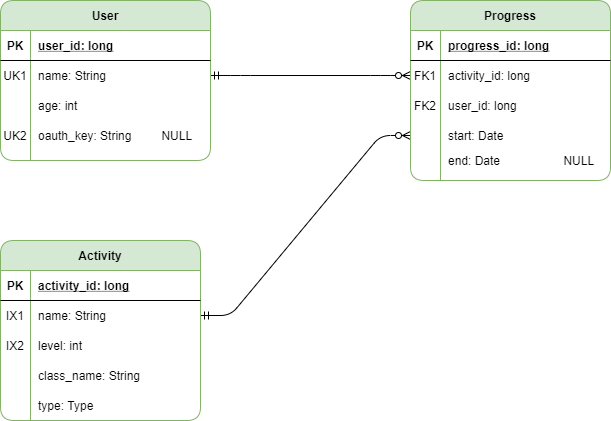

The diagram above was exported from draw.io. Its source (the exported page's mxGraphModel, read from the mxfile embedded in the PNG):
<mxGraphModel dx="988" dy="435" grid="1" gridSize="10" guides="1" tooltips="1" connect="1" arrows="1" fold="1" page="1" pageScale="1" pageWidth="850" pageHeight="1100" math="0" shadow="0">
  <root>
    <mxCell id="0" />
    <mxCell id="1" parent="0" />
    <mxCell id="2" value="end: Date                   NULL" style="shape=partialRectangle;connectable=0;fillColor=none;top=0;left=0;bottom=0;right=0;align=left;spacingLeft=6;overflow=hidden;" vertex="1" parent="1">
      <mxGeometry x="470" y="190" width="170" height="20" as="geometry" />
    </mxCell>
    <mxCell id="3" value="" style="edgeStyle=entityRelationEdgeStyle;fontSize=12;html=1;endArrow=ERzeroToMany;startArrow=ERmandOne;entryX=0;entryY=0.5;entryDx=0;entryDy=0;exitX=1;exitY=0.5;exitDx=0;exitDy=0;endFill=1;" edge="1" source="19" target="32" parent="1">
      <mxGeometry width="100" height="100" relative="1" as="geometry">
        <mxPoint x="90" y="210" as="sourcePoint" />
        <mxPoint x="150" y="210" as="targetPoint" />
      </mxGeometry>
    </mxCell>
    <mxCell id="4" value="" style="edgeStyle=entityRelationEdgeStyle;fontSize=12;html=1;endArrow=ERzeroToMany;startArrow=ERmandOne;exitX=1;exitY=0.5;exitDx=0;exitDy=0;entryX=0;entryY=0.75;entryDx=0;entryDy=0;" edge="1" source="9" target="28" parent="1">
      <mxGeometry width="100" height="100" relative="1" as="geometry">
        <mxPoint x="630" y="130" as="sourcePoint" />
        <mxPoint x="400" y="210" as="targetPoint" />
      </mxGeometry>
    </mxCell>
    <mxCell id="5" value="Activity" style="shape=table;startSize=30;container=1;collapsible=1;childLayout=tableLayout;fixedRows=1;rowLines=0;fontStyle=1;align=center;resizeLast=1;fillColor=#d5e8d4;strokeColor=#82b366;rounded=1;" vertex="1" parent="1">
      <mxGeometry x="30" y="280" width="200" height="180" as="geometry" />
    </mxCell>
    <mxCell id="6" value="" style="shape=partialRectangle;collapsible=0;dropTarget=0;pointerEvents=0;fillColor=none;top=0;left=0;bottom=1;right=0;points=[[0,0.5],[1,0.5]];portConstraint=eastwest;" vertex="1" parent="5">
      <mxGeometry y="30" width="200" height="30" as="geometry" />
    </mxCell>
    <mxCell id="7" value="PK" style="shape=partialRectangle;connectable=0;fillColor=none;top=0;left=0;bottom=0;right=0;fontStyle=1;overflow=hidden;" vertex="1" parent="6">
      <mxGeometry width="30" height="30" as="geometry" />
    </mxCell>
    <mxCell id="8" value="activity_id: long" style="shape=partialRectangle;connectable=0;fillColor=none;top=0;left=0;bottom=0;right=0;align=left;spacingLeft=6;fontStyle=5;overflow=hidden;" vertex="1" parent="6">
      <mxGeometry x="30" width="170" height="30" as="geometry" />
    </mxCell>
    <mxCell id="9" value="" style="shape=partialRectangle;collapsible=0;dropTarget=0;pointerEvents=0;fillColor=none;top=0;left=0;bottom=0;right=0;points=[[0,0.5],[1,0.5]];portConstraint=eastwest;" vertex="1" parent="5">
      <mxGeometry y="60" width="200" height="30" as="geometry" />
    </mxCell>
    <mxCell id="10" value="IX1" style="shape=partialRectangle;connectable=0;fillColor=none;top=0;left=0;bottom=0;right=0;editable=1;overflow=hidden;" vertex="1" parent="9">
      <mxGeometry width="30" height="30" as="geometry" />
    </mxCell>
    <mxCell id="11" value="name: String" style="shape=partialRectangle;connectable=0;fillColor=none;top=0;left=0;bottom=0;right=0;align=left;spacingLeft=6;overflow=hidden;" vertex="1" parent="9">
      <mxGeometry x="30" width="170" height="30" as="geometry" />
    </mxCell>
    <mxCell id="12" value="" style="shape=partialRectangle;collapsible=0;dropTarget=0;pointerEvents=0;fillColor=none;top=0;left=0;bottom=0;right=0;points=[[0,0.5],[1,0.5]];portConstraint=eastwest;" vertex="1" parent="5">
      <mxGeometry y="90" width="200" height="30" as="geometry" />
    </mxCell>
    <mxCell id="13" value="IX2" style="shape=partialRectangle;connectable=0;fillColor=none;top=0;left=0;bottom=0;right=0;editable=1;overflow=hidden;" vertex="1" parent="12">
      <mxGeometry width="30" height="30" as="geometry" />
    </mxCell>
    <mxCell id="14" value="level: int" style="shape=partialRectangle;connectable=0;fillColor=none;top=0;left=0;bottom=0;right=0;align=left;spacingLeft=6;overflow=hidden;" vertex="1" parent="12">
      <mxGeometry x="30" width="170" height="30" as="geometry" />
    </mxCell>
    <mxCell id="15" value="User" style="shape=table;startSize=30;container=1;collapsible=1;childLayout=tableLayout;fixedRows=1;rowLines=0;fontStyle=1;align=center;resizeLast=1;fillColor=#d5e8d4;strokeColor=#82b366;rounded=1;" vertex="1" parent="1">
      <mxGeometry x="30" y="40" width="210" height="160" as="geometry" />
    </mxCell>
    <mxCell id="16" value="" style="shape=partialRectangle;collapsible=0;dropTarget=0;pointerEvents=0;fillColor=none;top=0;left=0;bottom=1;right=0;points=[[0,0.5],[1,0.5]];portConstraint=eastwest;" vertex="1" parent="15">
      <mxGeometry y="30" width="210" height="30" as="geometry" />
    </mxCell>
    <mxCell id="17" value="PK" style="shape=partialRectangle;connectable=0;fillColor=none;top=0;left=0;bottom=0;right=0;fontStyle=1;overflow=hidden;" vertex="1" parent="16">
      <mxGeometry width="30" height="30" as="geometry" />
    </mxCell>
    <mxCell id="18" value="user_id: long" style="shape=partialRectangle;connectable=0;fillColor=none;top=0;left=0;bottom=0;right=0;align=left;spacingLeft=6;fontStyle=5;overflow=hidden;" vertex="1" parent="16">
      <mxGeometry x="30" width="180" height="30" as="geometry" />
    </mxCell>
    <mxCell id="19" value="" style="shape=partialRectangle;collapsible=0;dropTarget=0;pointerEvents=0;fillColor=none;top=0;left=0;bottom=0;right=0;points=[[0,0.5],[1,0.5]];portConstraint=eastwest;" vertex="1" parent="15">
      <mxGeometry y="60" width="210" height="30" as="geometry" />
    </mxCell>
    <mxCell id="20" value="UK1" style="shape=partialRectangle;connectable=0;fillColor=none;top=0;left=0;bottom=0;right=0;editable=1;overflow=hidden;" vertex="1" parent="19">
      <mxGeometry width="30" height="30" as="geometry" />
    </mxCell>
    <mxCell id="21" value="name: String" style="shape=partialRectangle;connectable=0;fillColor=none;top=0;left=0;bottom=0;right=0;align=left;spacingLeft=6;overflow=hidden;" vertex="1" parent="19">
      <mxGeometry x="30" width="180" height="30" as="geometry" />
    </mxCell>
    <mxCell id="22" value="" style="shape=partialRectangle;collapsible=0;dropTarget=0;pointerEvents=0;fillColor=none;top=0;left=0;bottom=0;right=0;points=[[0,0.5],[1,0.5]];portConstraint=eastwest;" vertex="1" parent="15">
      <mxGeometry y="90" width="210" height="30" as="geometry" />
    </mxCell>
    <mxCell id="23" value="" style="shape=partialRectangle;connectable=0;fillColor=none;top=0;left=0;bottom=0;right=0;editable=1;overflow=hidden;" vertex="1" parent="22">
      <mxGeometry width="30" height="30" as="geometry" />
    </mxCell>
    <mxCell id="24" value="age: int" style="shape=partialRectangle;connectable=0;fillColor=none;top=0;left=0;bottom=0;right=0;align=left;spacingLeft=6;overflow=hidden;" vertex="1" parent="22">
      <mxGeometry x="30" width="180" height="30" as="geometry" />
    </mxCell>
    <mxCell id="25" value="" style="shape=partialRectangle;collapsible=0;dropTarget=0;pointerEvents=0;fillColor=none;top=0;left=0;bottom=0;right=0;points=[[0,0.5],[1,0.5]];portConstraint=eastwest;" vertex="1" parent="15">
      <mxGeometry y="120" width="210" height="30" as="geometry" />
    </mxCell>
    <mxCell id="26" value="UK2" style="shape=partialRectangle;connectable=0;fillColor=none;top=0;left=0;bottom=0;right=0;editable=1;overflow=hidden;" vertex="1" parent="25">
      <mxGeometry width="30" height="30" as="geometry" />
    </mxCell>
    <mxCell id="27" value="oauth_key: String         NULL  " style="shape=partialRectangle;connectable=0;fillColor=none;top=0;left=0;bottom=0;right=0;align=left;spacingLeft=6;overflow=hidden;" vertex="1" parent="25">
      <mxGeometry x="30" width="180" height="30" as="geometry" />
    </mxCell>
    <mxCell id="28" value="Progress" style="shape=table;startSize=30;container=1;collapsible=1;childLayout=tableLayout;fixedRows=1;rowLines=0;fontStyle=1;align=center;resizeLast=1;fillColor=#d5e8d4;strokeColor=#82b366;rounded=1;" vertex="1" parent="1">
      <mxGeometry x="440" y="40" width="200" height="180" as="geometry" />
    </mxCell>
    <mxCell id="29" value="" style="shape=partialRectangle;collapsible=0;dropTarget=0;pointerEvents=0;fillColor=none;top=0;left=0;bottom=1;right=0;points=[[0,0.5],[1,0.5]];portConstraint=eastwest;" vertex="1" parent="28">
      <mxGeometry y="30" width="200" height="30" as="geometry" />
    </mxCell>
    <mxCell id="30" value="PK" style="shape=partialRectangle;connectable=0;fillColor=none;top=0;left=0;bottom=0;right=0;fontStyle=1;overflow=hidden;" vertex="1" parent="29">
      <mxGeometry width="30" height="30" as="geometry" />
    </mxCell>
    <mxCell id="31" value="progress_id: long" style="shape=partialRectangle;connectable=0;fillColor=none;top=0;left=0;bottom=0;right=0;align=left;spacingLeft=6;fontStyle=5;overflow=hidden;" vertex="1" parent="29">
      <mxGeometry x="30" width="170" height="30" as="geometry" />
    </mxCell>
    <mxCell id="32" value="" style="shape=partialRectangle;collapsible=0;dropTarget=0;pointerEvents=0;fillColor=none;top=0;left=0;bottom=0;right=0;points=[[0,0.5],[1,0.5]];portConstraint=eastwest;" vertex="1" parent="28">
      <mxGeometry y="60" width="200" height="30" as="geometry" />
    </mxCell>
    <mxCell id="33" value="FK1" style="shape=partialRectangle;connectable=0;fillColor=none;top=0;left=0;bottom=0;right=0;editable=1;overflow=hidden;" vertex="1" parent="32">
      <mxGeometry width="30" height="30" as="geometry" />
    </mxCell>
    <mxCell id="34" value="activity_id: long" style="shape=partialRectangle;connectable=0;fillColor=none;top=0;left=0;bottom=0;right=0;align=left;spacingLeft=6;overflow=hidden;" vertex="1" parent="32">
      <mxGeometry x="30" width="170" height="30" as="geometry" />
    </mxCell>
    <mxCell id="35" value="" style="shape=partialRectangle;collapsible=0;dropTarget=0;pointerEvents=0;fillColor=none;top=0;left=0;bottom=0;right=0;points=[[0,0.5],[1,0.5]];portConstraint=eastwest;" vertex="1" parent="28">
      <mxGeometry y="90" width="200" height="30" as="geometry" />
    </mxCell>
    <mxCell id="36" value="FK2" style="shape=partialRectangle;connectable=0;fillColor=none;top=0;left=0;bottom=0;right=0;editable=1;overflow=hidden;" vertex="1" parent="35">
      <mxGeometry width="30" height="30" as="geometry" />
    </mxCell>
    <mxCell id="37" value="user_id: long" style="shape=partialRectangle;connectable=0;fillColor=none;top=0;left=0;bottom=0;right=0;align=left;spacingLeft=6;overflow=hidden;" vertex="1" parent="35">
      <mxGeometry x="30" width="170" height="30" as="geometry" />
    </mxCell>
    <mxCell id="38" value="" style="shape=partialRectangle;collapsible=0;dropTarget=0;pointerEvents=0;fillColor=none;top=0;left=0;bottom=0;right=0;points=[[0,0.5],[1,0.5]];portConstraint=eastwest;" vertex="1" parent="28">
      <mxGeometry y="120" width="200" height="30" as="geometry" />
    </mxCell>
    <mxCell id="39" value="" style="shape=partialRectangle;connectable=0;fillColor=none;top=0;left=0;bottom=0;right=0;editable=1;overflow=hidden;" vertex="1" parent="38">
      <mxGeometry width="30" height="30" as="geometry" />
    </mxCell>
    <mxCell id="40" value="start: Date" style="shape=partialRectangle;connectable=0;fillColor=none;top=0;left=0;bottom=0;right=0;align=left;spacingLeft=6;overflow=hidden;" vertex="1" parent="38">
      <mxGeometry x="30" width="170" height="30" as="geometry" />
    </mxCell>
    <mxCell id="41" value="class_name: String" style="shape=partialRectangle;connectable=0;fillColor=none;top=0;left=0;bottom=0;right=0;align=left;spacingLeft=6;overflow=hidden;" vertex="1" parent="1">
      <mxGeometry x="60" y="400" width="180" height="30" as="geometry" />
    </mxCell>
    <mxCell id="42" value="type: Type" style="shape=partialRectangle;connectable=0;fillColor=none;top=0;left=0;bottom=0;right=0;align=left;spacingLeft=6;overflow=hidden;" vertex="1" parent="1">
      <mxGeometry x="60" y="430" width="180" height="30" as="geometry" />
    </mxCell>
  </root>
</mxGraphModel>